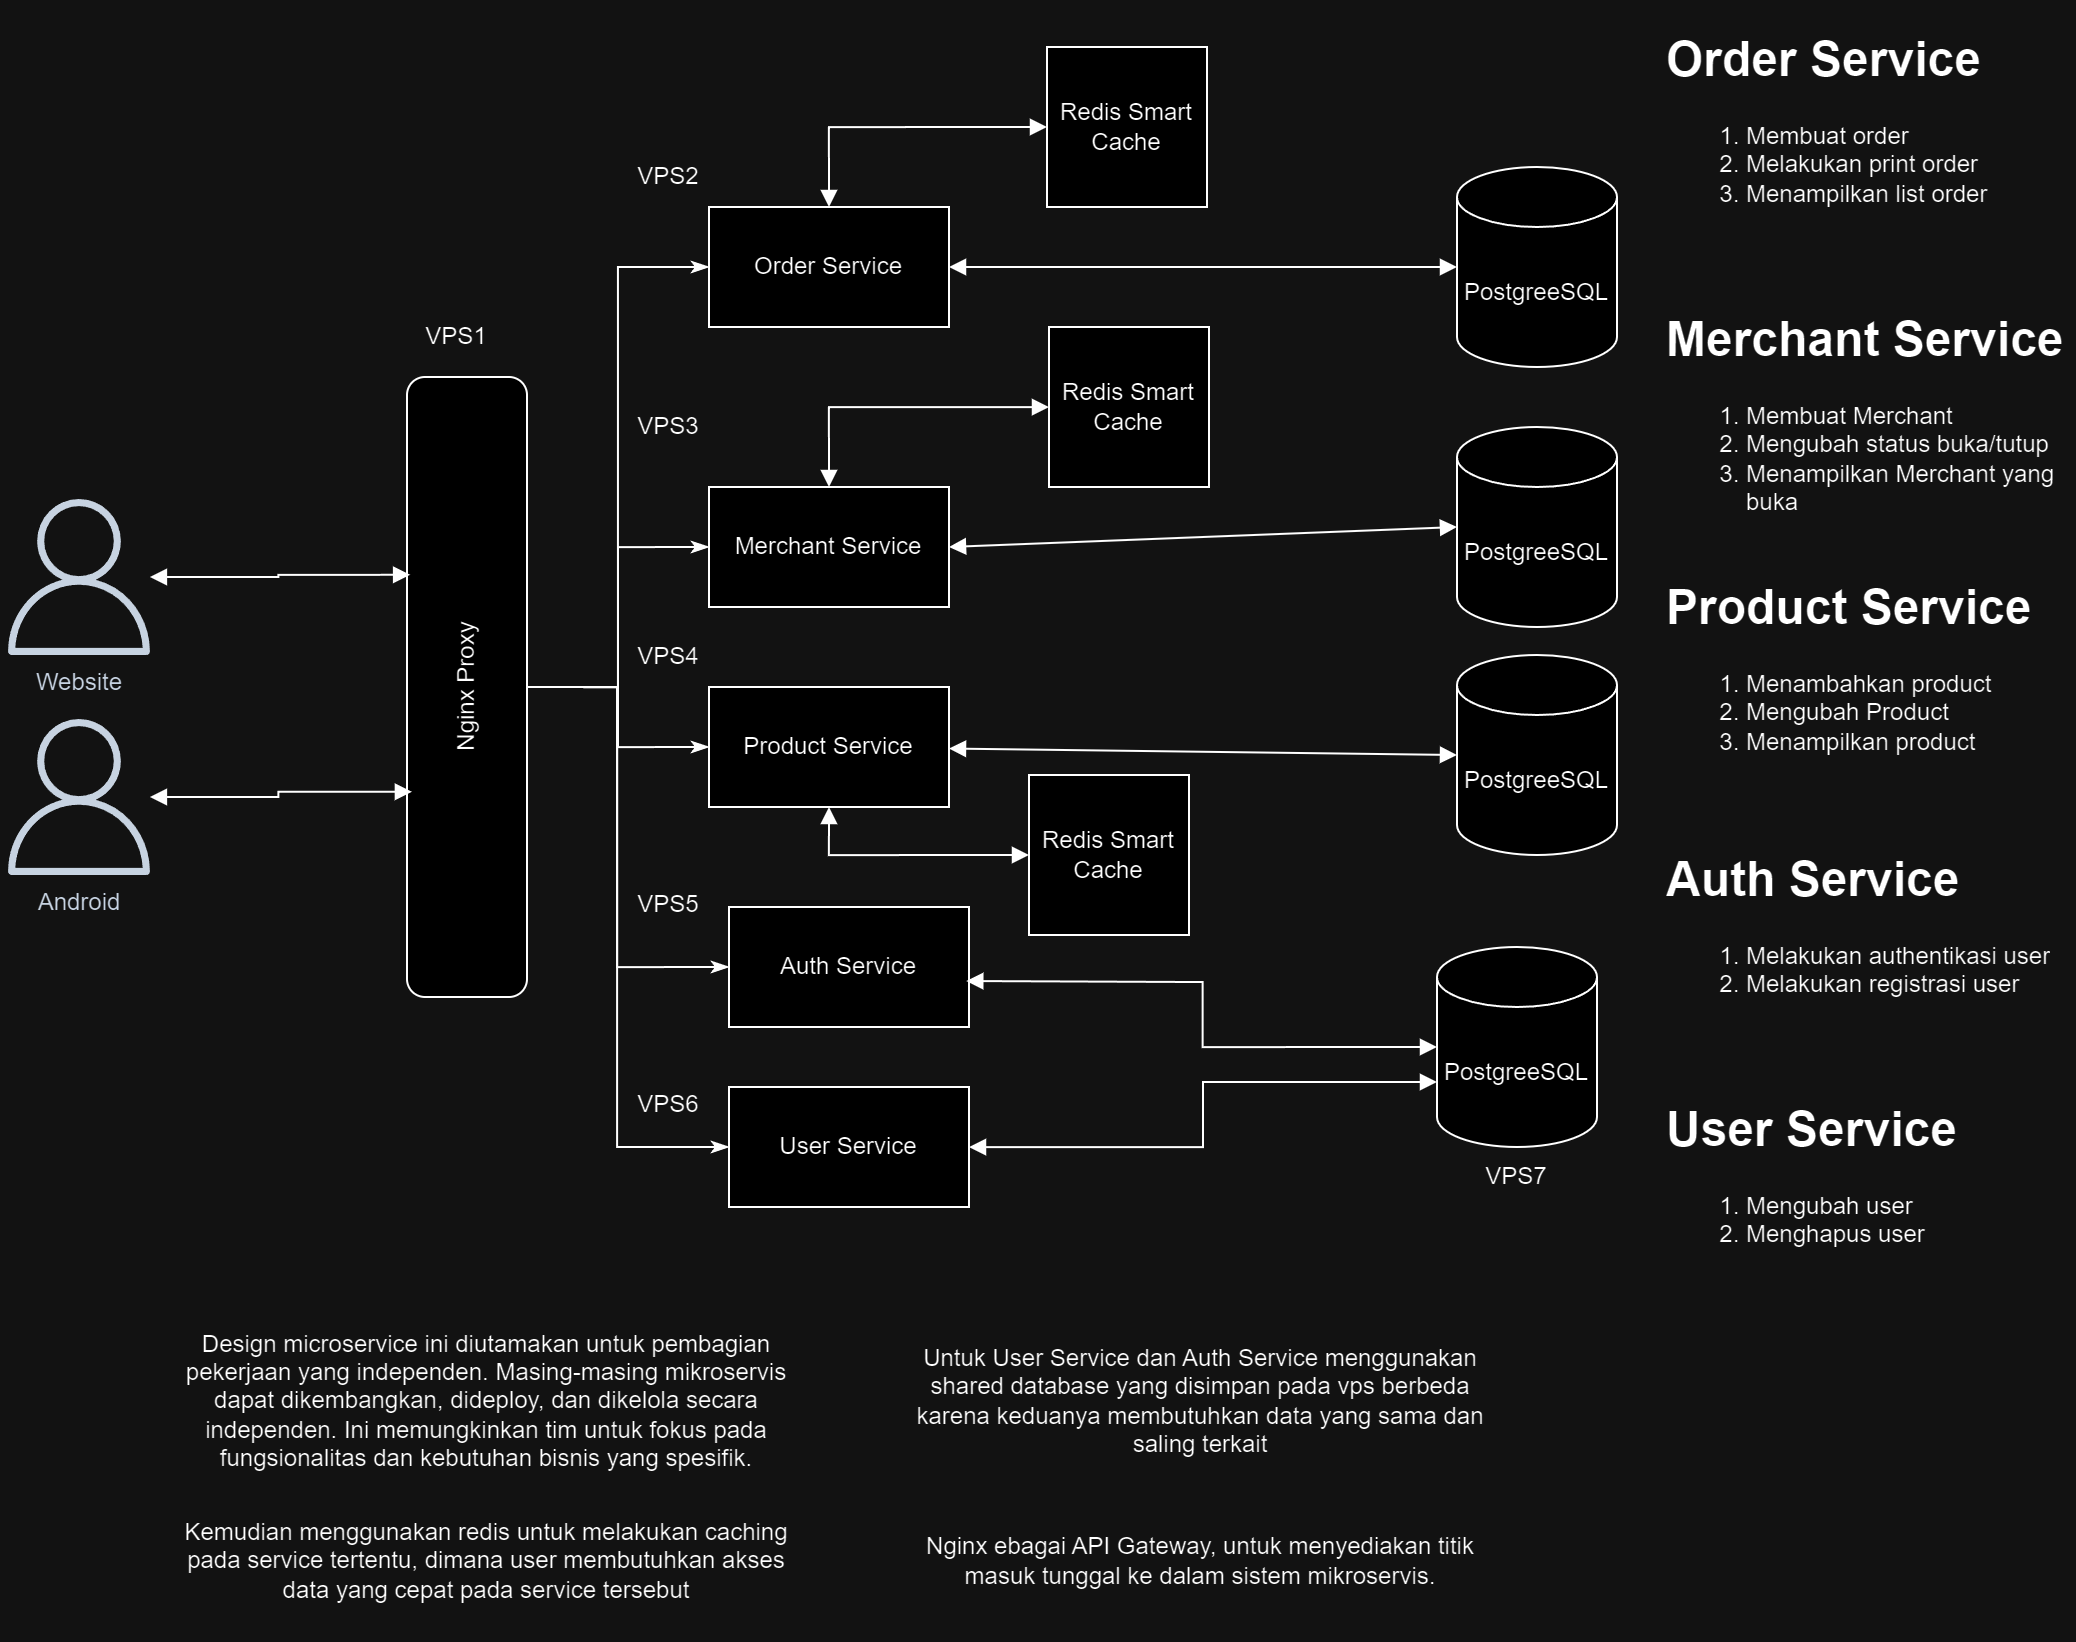

The diagram above was exported from draw.io. Its source (the exported page's mxGraphModel, read from the mxfile embedded in the PNG):
<mxGraphModel dx="1105" dy="596" grid="1" gridSize="10" guides="1" tooltips="1" connect="1" arrows="1" fold="1" page="1" pageScale="1" pageWidth="827" pageHeight="1169" math="0" shadow="0">
  <root>
    <mxCell id="0" />
    <mxCell id="1" parent="0" />
    <mxCell id="0JsL6cPBjkDU7CxfQbMQ-1" value="Merchant Service" style="rounded=0;whiteSpace=wrap;html=1;" vertex="1" parent="1">
      <mxGeometry x="426" y="383" width="120" height="60" as="geometry" />
    </mxCell>
    <mxCell id="0JsL6cPBjkDU7CxfQbMQ-3" value="Auth Service" style="rounded=0;whiteSpace=wrap;html=1;" vertex="1" parent="1">
      <mxGeometry x="436" y="593" width="120" height="60" as="geometry" />
    </mxCell>
    <mxCell id="0JsL6cPBjkDU7CxfQbMQ-4" value="Order Service" style="rounded=0;whiteSpace=wrap;html=1;" vertex="1" parent="1">
      <mxGeometry x="426" y="243" width="120" height="60" as="geometry" />
    </mxCell>
    <mxCell id="0JsL6cPBjkDU7CxfQbMQ-33" style="rounded=0;orthogonalLoop=1;jettySize=auto;html=1;entryX=0;entryY=0.5;entryDx=0;entryDy=0;entryPerimeter=0;endArrow=block;endFill=1;startArrow=block;startFill=1;" edge="1" parent="1" source="0JsL6cPBjkDU7CxfQbMQ-5" target="0JsL6cPBjkDU7CxfQbMQ-67">
      <mxGeometry relative="1" as="geometry">
        <mxPoint x="876" y="363" as="targetPoint" />
      </mxGeometry>
    </mxCell>
    <mxCell id="0JsL6cPBjkDU7CxfQbMQ-5" value="Product Service" style="rounded=0;whiteSpace=wrap;html=1;" vertex="1" parent="1">
      <mxGeometry x="426" y="483" width="120" height="60" as="geometry" />
    </mxCell>
    <mxCell id="0JsL6cPBjkDU7CxfQbMQ-6" value="User Service" style="rounded=0;whiteSpace=wrap;html=1;" vertex="1" parent="1">
      <mxGeometry x="436" y="683" width="120" height="60" as="geometry" />
    </mxCell>
    <mxCell id="0JsL6cPBjkDU7CxfQbMQ-7" value="Website" style="sketch=0;outlineConnect=0;fontColor=#232F3E;gradientColor=none;fillColor=#232F3D;strokeColor=none;dashed=0;verticalLabelPosition=bottom;verticalAlign=top;align=center;html=1;fontSize=12;fontStyle=0;aspect=fixed;pointerEvents=1;shape=mxgraph.aws4.user;" vertex="1" parent="1">
      <mxGeometry x="72" y="389" width="78" height="78" as="geometry" />
    </mxCell>
    <mxCell id="0JsL6cPBjkDU7CxfQbMQ-8" value="Android" style="sketch=0;outlineConnect=0;fontColor=#232F3E;gradientColor=none;fillColor=#232F3D;strokeColor=none;dashed=0;verticalLabelPosition=bottom;verticalAlign=top;align=center;html=1;fontSize=12;fontStyle=0;aspect=fixed;pointerEvents=1;shape=mxgraph.aws4.user;" vertex="1" parent="1">
      <mxGeometry x="72" y="499" width="78" height="78" as="geometry" />
    </mxCell>
    <mxCell id="0JsL6cPBjkDU7CxfQbMQ-9" value="PostgreeSQL" style="shape=cylinder3;whiteSpace=wrap;html=1;boundedLbl=1;backgroundOutline=1;size=15;" vertex="1" parent="1">
      <mxGeometry x="800" y="223" width="80" height="100" as="geometry" />
    </mxCell>
    <mxCell id="0JsL6cPBjkDU7CxfQbMQ-11" value="Nginx Proxy" style="rounded=1;whiteSpace=wrap;html=1;rotation=-90;" vertex="1" parent="1">
      <mxGeometry x="150" y="453" width="310" height="60" as="geometry" />
    </mxCell>
    <mxCell id="0JsL6cPBjkDU7CxfQbMQ-26" style="edgeStyle=orthogonalEdgeStyle;rounded=0;orthogonalLoop=1;jettySize=auto;html=1;entryX=0;entryY=0.5;entryDx=0;entryDy=0;exitX=0.5;exitY=1;exitDx=0;exitDy=0;startArrow=block;startFill=1;endArrow=block;endFill=1;" edge="1" parent="1" source="0JsL6cPBjkDU7CxfQbMQ-5" target="0JsL6cPBjkDU7CxfQbMQ-28">
      <mxGeometry relative="1" as="geometry">
        <mxPoint x="656" y="563" as="targetPoint" />
      </mxGeometry>
    </mxCell>
    <mxCell id="0JsL6cPBjkDU7CxfQbMQ-27" style="rounded=0;orthogonalLoop=1;jettySize=auto;html=1;entryX=0;entryY=0.5;entryDx=0;entryDy=0;entryPerimeter=0;startArrow=block;startFill=1;endArrow=block;endFill=1;exitX=1;exitY=0.5;exitDx=0;exitDy=0;" edge="1" parent="1" source="0JsL6cPBjkDU7CxfQbMQ-1" target="0JsL6cPBjkDU7CxfQbMQ-65">
      <mxGeometry relative="1" as="geometry">
        <mxPoint x="556" y="523" as="sourcePoint" />
        <mxPoint x="836" y="388" as="targetPoint" />
      </mxGeometry>
    </mxCell>
    <mxCell id="0JsL6cPBjkDU7CxfQbMQ-28" value="Redis Smart Cache" style="whiteSpace=wrap;html=1;aspect=fixed;" vertex="1" parent="1">
      <mxGeometry x="586" y="527" width="80" height="80" as="geometry" />
    </mxCell>
    <mxCell id="0JsL6cPBjkDU7CxfQbMQ-32" style="edgeStyle=orthogonalEdgeStyle;rounded=0;orthogonalLoop=1;jettySize=auto;html=1;entryX=0.5;entryY=0;entryDx=0;entryDy=0;endArrow=block;endFill=1;startArrow=block;startFill=1;" edge="1" parent="1" source="0JsL6cPBjkDU7CxfQbMQ-29" target="0JsL6cPBjkDU7CxfQbMQ-1">
      <mxGeometry relative="1" as="geometry" />
    </mxCell>
    <mxCell id="0JsL6cPBjkDU7CxfQbMQ-29" value="Redis Smart Cache" style="whiteSpace=wrap;html=1;aspect=fixed;" vertex="1" parent="1">
      <mxGeometry x="596" y="303" width="80" height="80" as="geometry" />
    </mxCell>
    <mxCell id="0JsL6cPBjkDU7CxfQbMQ-31" style="rounded=0;orthogonalLoop=1;jettySize=auto;html=1;entryX=0;entryY=0.5;entryDx=0;entryDy=0;entryPerimeter=0;startArrow=block;startFill=1;endArrow=block;endFill=1;exitX=1;exitY=0.5;exitDx=0;exitDy=0;" edge="1" parent="1" source="0JsL6cPBjkDU7CxfQbMQ-4" target="0JsL6cPBjkDU7CxfQbMQ-9">
      <mxGeometry relative="1" as="geometry">
        <mxPoint x="556" y="203" as="sourcePoint" />
        <mxPoint x="836" y="336" as="targetPoint" />
      </mxGeometry>
    </mxCell>
    <mxCell id="0JsL6cPBjkDU7CxfQbMQ-37" style="edgeStyle=orthogonalEdgeStyle;rounded=0;orthogonalLoop=1;jettySize=auto;html=1;entryX=0;entryY=0.5;entryDx=0;entryDy=0;exitX=0.5;exitY=1;exitDx=0;exitDy=0;endArrow=classicThin;endFill=1;" edge="1" parent="1" source="0JsL6cPBjkDU7CxfQbMQ-11" target="0JsL6cPBjkDU7CxfQbMQ-4">
      <mxGeometry relative="1" as="geometry">
        <mxPoint x="345" y="493" as="sourcePoint" />
        <mxPoint x="430" y="143" as="targetPoint" />
      </mxGeometry>
    </mxCell>
    <mxCell id="0JsL6cPBjkDU7CxfQbMQ-38" style="edgeStyle=orthogonalEdgeStyle;rounded=0;orthogonalLoop=1;jettySize=auto;html=1;entryX=0;entryY=0.5;entryDx=0;entryDy=0;exitX=0.5;exitY=1;exitDx=0;exitDy=0;endArrow=classicThin;endFill=1;" edge="1" parent="1" source="0JsL6cPBjkDU7CxfQbMQ-11" target="0JsL6cPBjkDU7CxfQbMQ-1">
      <mxGeometry relative="1" as="geometry">
        <mxPoint x="345" y="493" as="sourcePoint" />
        <mxPoint x="430" y="223" as="targetPoint" />
      </mxGeometry>
    </mxCell>
    <mxCell id="0JsL6cPBjkDU7CxfQbMQ-39" style="edgeStyle=orthogonalEdgeStyle;rounded=0;orthogonalLoop=1;jettySize=auto;html=1;entryX=0;entryY=0.5;entryDx=0;entryDy=0;exitX=0.5;exitY=1;exitDx=0;exitDy=0;endArrow=classicThin;endFill=1;" edge="1" parent="1" source="0JsL6cPBjkDU7CxfQbMQ-11" target="0JsL6cPBjkDU7CxfQbMQ-5">
      <mxGeometry relative="1" as="geometry">
        <mxPoint x="345" y="493" as="sourcePoint" />
        <mxPoint x="430" y="363" as="targetPoint" />
      </mxGeometry>
    </mxCell>
    <mxCell id="0JsL6cPBjkDU7CxfQbMQ-41" style="edgeStyle=orthogonalEdgeStyle;rounded=0;orthogonalLoop=1;jettySize=auto;html=1;entryX=0;entryY=0.5;entryDx=0;entryDy=0;exitX=0.5;exitY=1;exitDx=0;exitDy=0;endArrow=classicThin;endFill=1;" edge="1" parent="1" source="0JsL6cPBjkDU7CxfQbMQ-11" target="0JsL6cPBjkDU7CxfQbMQ-3">
      <mxGeometry relative="1" as="geometry">
        <mxPoint x="345" y="493" as="sourcePoint" />
        <mxPoint x="430" y="463" as="targetPoint" />
        <Array as="points">
          <mxPoint x="380" y="483" />
          <mxPoint x="380" y="623" />
        </Array>
      </mxGeometry>
    </mxCell>
    <mxCell id="0JsL6cPBjkDU7CxfQbMQ-42" style="edgeStyle=orthogonalEdgeStyle;rounded=0;orthogonalLoop=1;jettySize=auto;html=1;entryX=0;entryY=0.5;entryDx=0;entryDy=0;exitX=0.5;exitY=1;exitDx=0;exitDy=0;endArrow=classicThin;endFill=1;" edge="1" parent="1" source="0JsL6cPBjkDU7CxfQbMQ-11" target="0JsL6cPBjkDU7CxfQbMQ-6">
      <mxGeometry relative="1" as="geometry">
        <mxPoint x="325" y="568" as="sourcePoint" />
        <mxPoint x="420" y="648" as="targetPoint" />
        <Array as="points">
          <mxPoint x="380" y="483" />
          <mxPoint x="380" y="713" />
        </Array>
      </mxGeometry>
    </mxCell>
    <mxCell id="0JsL6cPBjkDU7CxfQbMQ-43" style="edgeStyle=orthogonalEdgeStyle;rounded=0;orthogonalLoop=1;jettySize=auto;html=1;entryX=0.681;entryY=0.026;entryDx=0;entryDy=0;entryPerimeter=0;startArrow=block;startFill=1;endArrow=block;endFill=1;" edge="1" parent="1" source="0JsL6cPBjkDU7CxfQbMQ-7" target="0JsL6cPBjkDU7CxfQbMQ-11">
      <mxGeometry relative="1" as="geometry" />
    </mxCell>
    <mxCell id="0JsL6cPBjkDU7CxfQbMQ-44" style="edgeStyle=orthogonalEdgeStyle;rounded=0;orthogonalLoop=1;jettySize=auto;html=1;entryX=0.331;entryY=0.041;entryDx=0;entryDy=0;entryPerimeter=0;endArrow=block;endFill=1;startArrow=block;startFill=1;" edge="1" parent="1" source="0JsL6cPBjkDU7CxfQbMQ-8" target="0JsL6cPBjkDU7CxfQbMQ-11">
      <mxGeometry relative="1" as="geometry" />
    </mxCell>
    <mxCell id="0JsL6cPBjkDU7CxfQbMQ-45" value="&lt;h1&gt;Order Service&lt;/h1&gt;&lt;p&gt;&lt;/p&gt;&lt;ol&gt;&lt;li&gt;&lt;span style=&quot;background-color: initial;&quot;&gt;Membuat order&lt;/span&gt;&lt;/li&gt;&lt;li&gt;Melakukan print order&lt;/li&gt;&lt;li&gt;Menampilkan list order&lt;/li&gt;&lt;/ol&gt;&lt;p&gt;&lt;/p&gt;" style="text;html=1;strokeColor=none;fillColor=none;spacing=5;spacingTop=-20;whiteSpace=wrap;overflow=hidden;rounded=0;" vertex="1" parent="1">
      <mxGeometry x="900" y="150" width="190" height="120" as="geometry" />
    </mxCell>
    <mxCell id="0JsL6cPBjkDU7CxfQbMQ-46" value="&lt;h1&gt;Merchant Service&lt;/h1&gt;&lt;p&gt;&lt;/p&gt;&lt;ol&gt;&lt;li&gt;Membuat Merchant&lt;/li&gt;&lt;li&gt;Mengubah status buka/tutup&lt;/li&gt;&lt;li&gt;Menampilkan Merchant yang buka&lt;/li&gt;&lt;/ol&gt;&lt;p&gt;&lt;/p&gt;" style="text;html=1;strokeColor=none;fillColor=none;spacing=5;spacingTop=-20;whiteSpace=wrap;overflow=hidden;rounded=0;" vertex="1" parent="1">
      <mxGeometry x="900" y="290" width="210" height="120" as="geometry" />
    </mxCell>
    <mxCell id="0JsL6cPBjkDU7CxfQbMQ-47" value="&lt;h1&gt;Product Service&lt;/h1&gt;&lt;p&gt;&lt;/p&gt;&lt;ol&gt;&lt;li&gt;Menambahkan product&lt;/li&gt;&lt;li&gt;Mengubah Product&lt;/li&gt;&lt;li&gt;Menampilkan product&lt;/li&gt;&lt;/ol&gt;&lt;p&gt;&lt;/p&gt;" style="text;html=1;strokeColor=none;fillColor=none;spacing=5;spacingTop=-20;whiteSpace=wrap;overflow=hidden;rounded=0;" vertex="1" parent="1">
      <mxGeometry x="900" y="424" width="210" height="120" as="geometry" />
    </mxCell>
    <mxCell id="0JsL6cPBjkDU7CxfQbMQ-48" value="&lt;h1&gt;Auth Service&lt;/h1&gt;&lt;p&gt;&lt;/p&gt;&lt;ol&gt;&lt;li&gt;Melakukan authentikasi user&lt;/li&gt;&lt;li&gt;Melakukan registrasi user&lt;/li&gt;&lt;/ol&gt;&lt;p&gt;&lt;/p&gt;" style="text;html=1;strokeColor=none;fillColor=none;spacing=5;spacingTop=-20;whiteSpace=wrap;overflow=hidden;rounded=0;" vertex="1" parent="1">
      <mxGeometry x="900" y="560" width="210" height="90" as="geometry" />
    </mxCell>
    <mxCell id="0JsL6cPBjkDU7CxfQbMQ-49" value="&lt;h1&gt;User Service&lt;/h1&gt;&lt;p&gt;&lt;/p&gt;&lt;ol&gt;&lt;li&gt;Mengubah user&lt;/li&gt;&lt;li&gt;Menghapus user&lt;/li&gt;&lt;/ol&gt;&lt;p&gt;&lt;/p&gt;" style="text;html=1;strokeColor=none;fillColor=none;spacing=5;spacingTop=-20;whiteSpace=wrap;overflow=hidden;rounded=0;" vertex="1" parent="1">
      <mxGeometry x="900" y="685" width="210" height="90" as="geometry" />
    </mxCell>
    <mxCell id="0JsL6cPBjkDU7CxfQbMQ-50" value="Redis Smart Cache" style="whiteSpace=wrap;html=1;aspect=fixed;" vertex="1" parent="1">
      <mxGeometry x="595" y="163" width="80" height="80" as="geometry" />
    </mxCell>
    <mxCell id="0JsL6cPBjkDU7CxfQbMQ-51" style="edgeStyle=orthogonalEdgeStyle;rounded=0;orthogonalLoop=1;jettySize=auto;html=1;entryX=0.5;entryY=0;entryDx=0;entryDy=0;endArrow=block;endFill=1;startArrow=block;startFill=1;exitX=0;exitY=0.5;exitDx=0;exitDy=0;" edge="1" parent="1" source="0JsL6cPBjkDU7CxfQbMQ-50" target="0JsL6cPBjkDU7CxfQbMQ-4">
      <mxGeometry relative="1" as="geometry">
        <mxPoint x="606" y="353" as="sourcePoint" />
        <mxPoint x="496" y="393" as="targetPoint" />
      </mxGeometry>
    </mxCell>
    <mxCell id="0JsL6cPBjkDU7CxfQbMQ-52" value="Design microservice ini diutamakan untuk pembagian pekerjaan yang independen.&amp;nbsp;Masing-masing mikroservis dapat dikembangkan, dideploy, dan dikelola secara independen. Ini memungkinkan tim untuk fokus pada fungsionalitas dan kebutuhan bisnis yang spesifik." style="text;html=1;strokeColor=none;fillColor=none;align=center;verticalAlign=middle;whiteSpace=wrap;rounded=0;" vertex="1" parent="1">
      <mxGeometry x="160" y="800" width="310" height="80" as="geometry" />
    </mxCell>
    <mxCell id="0JsL6cPBjkDU7CxfQbMQ-53" value="Untuk User Service dan Auth Service menggunakan shared database yang disimpan pada vps berbeda karena keduanya membutuhkan data yang sama dan saling terkait" style="text;html=1;strokeColor=none;fillColor=none;align=center;verticalAlign=middle;whiteSpace=wrap;rounded=0;" vertex="1" parent="1">
      <mxGeometry x="517" y="800" width="310" height="80" as="geometry" />
    </mxCell>
    <mxCell id="0JsL6cPBjkDU7CxfQbMQ-54" value="Kemudian menggunakan redis untuk melakukan caching pada service tertentu, dimana user membutuhkan akses data yang cepat pada service tersebut" style="text;html=1;strokeColor=none;fillColor=none;align=center;verticalAlign=middle;whiteSpace=wrap;rounded=0;" vertex="1" parent="1">
      <mxGeometry x="160" y="880" width="310" height="80" as="geometry" />
    </mxCell>
    <mxCell id="0JsL6cPBjkDU7CxfQbMQ-55" value="Nginx ebagai API Gateway, untuk menyediakan titik masuk tunggal ke dalam sistem mikroservis." style="text;html=1;strokeColor=none;fillColor=none;align=center;verticalAlign=middle;whiteSpace=wrap;rounded=0;" vertex="1" parent="1">
      <mxGeometry x="517" y="880" width="310" height="80" as="geometry" />
    </mxCell>
    <mxCell id="0JsL6cPBjkDU7CxfQbMQ-56" value="VPS2" style="text;html=1;strokeColor=none;fillColor=none;align=center;verticalAlign=middle;whiteSpace=wrap;rounded=0;" vertex="1" parent="1">
      <mxGeometry x="376" y="213" width="60" height="30" as="geometry" />
    </mxCell>
    <mxCell id="0JsL6cPBjkDU7CxfQbMQ-57" value="VPS3" style="text;html=1;strokeColor=none;fillColor=none;align=center;verticalAlign=middle;whiteSpace=wrap;rounded=0;" vertex="1" parent="1">
      <mxGeometry x="376" y="338" width="60" height="30" as="geometry" />
    </mxCell>
    <mxCell id="0JsL6cPBjkDU7CxfQbMQ-58" value="VPS1" style="text;html=1;strokeColor=none;fillColor=none;align=center;verticalAlign=middle;whiteSpace=wrap;rounded=0;" vertex="1" parent="1">
      <mxGeometry x="270" y="293" width="60" height="30" as="geometry" />
    </mxCell>
    <mxCell id="0JsL6cPBjkDU7CxfQbMQ-59" value="VPS4" style="text;html=1;strokeColor=none;fillColor=none;align=center;verticalAlign=middle;whiteSpace=wrap;rounded=0;" vertex="1" parent="1">
      <mxGeometry x="376" y="453" width="60" height="30" as="geometry" />
    </mxCell>
    <mxCell id="0JsL6cPBjkDU7CxfQbMQ-60" value="VPS5" style="text;html=1;strokeColor=none;fillColor=none;align=center;verticalAlign=middle;whiteSpace=wrap;rounded=0;" vertex="1" parent="1">
      <mxGeometry x="376" y="577" width="60" height="30" as="geometry" />
    </mxCell>
    <mxCell id="0JsL6cPBjkDU7CxfQbMQ-61" value="VPS6" style="text;html=1;strokeColor=none;fillColor=none;align=center;verticalAlign=middle;whiteSpace=wrap;rounded=0;" vertex="1" parent="1">
      <mxGeometry x="376" y="677" width="60" height="30" as="geometry" />
    </mxCell>
    <mxCell id="0JsL6cPBjkDU7CxfQbMQ-66" value="" style="edgeStyle=orthogonalEdgeStyle;rounded=0;orthogonalLoop=1;jettySize=auto;html=1;endArrow=block;endFill=1;startArrow=block;startFill=1;entryX=0;entryY=0;entryDx=0;entryDy=67.5;entryPerimeter=0;" edge="1" parent="1" source="0JsL6cPBjkDU7CxfQbMQ-6" target="0JsL6cPBjkDU7CxfQbMQ-68">
      <mxGeometry relative="1" as="geometry">
        <mxPoint x="556" y="713" as="sourcePoint" />
        <mxPoint x="840" y="338" as="targetPoint" />
      </mxGeometry>
    </mxCell>
    <mxCell id="0JsL6cPBjkDU7CxfQbMQ-65" value="PostgreeSQL" style="shape=cylinder3;whiteSpace=wrap;html=1;boundedLbl=1;backgroundOutline=1;size=15;" vertex="1" parent="1">
      <mxGeometry x="800" y="353" width="80" height="100" as="geometry" />
    </mxCell>
    <mxCell id="0JsL6cPBjkDU7CxfQbMQ-67" value="PostgreeSQL" style="shape=cylinder3;whiteSpace=wrap;html=1;boundedLbl=1;backgroundOutline=1;size=15;" vertex="1" parent="1">
      <mxGeometry x="800" y="467" width="80" height="100" as="geometry" />
    </mxCell>
    <mxCell id="0JsL6cPBjkDU7CxfQbMQ-68" value="PostgreeSQL" style="shape=cylinder3;whiteSpace=wrap;html=1;boundedLbl=1;backgroundOutline=1;size=15;" vertex="1" parent="1">
      <mxGeometry x="790" y="613" width="80" height="100" as="geometry" />
    </mxCell>
    <mxCell id="0JsL6cPBjkDU7CxfQbMQ-70" value="" style="edgeStyle=orthogonalEdgeStyle;rounded=0;orthogonalLoop=1;jettySize=auto;html=1;endArrow=block;endFill=1;startArrow=block;startFill=1;exitX=0.994;exitY=0.424;exitDx=0;exitDy=0;exitPerimeter=0;entryX=0;entryY=0.5;entryDx=0;entryDy=0;entryPerimeter=0;" edge="1" parent="1" target="0JsL6cPBjkDU7CxfQbMQ-68">
      <mxGeometry relative="1" as="geometry">
        <mxPoint x="554.64" y="630.0200000000001" as="sourcePoint" />
        <mxPoint x="789.36" y="657.08" as="targetPoint" />
      </mxGeometry>
    </mxCell>
    <mxCell id="0JsL6cPBjkDU7CxfQbMQ-71" value="VPS7" style="text;html=1;strokeColor=none;fillColor=none;align=center;verticalAlign=middle;whiteSpace=wrap;rounded=0;" vertex="1" parent="1">
      <mxGeometry x="800" y="713" width="60" height="30" as="geometry" />
    </mxCell>
  </root>
</mxGraphModel>